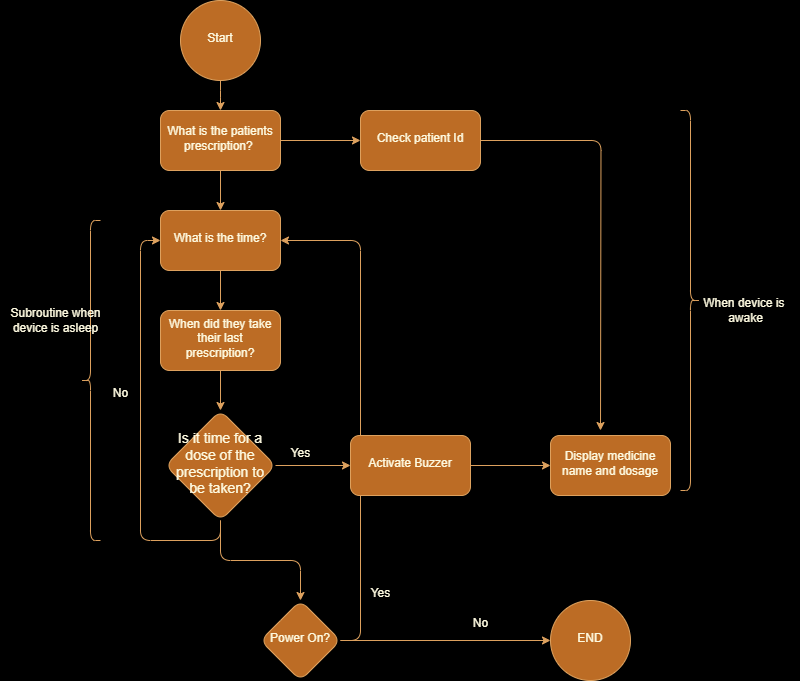

The diagram above was exported from draw.io. Its source (the exported page's mxGraphModel, read from the mxfile embedded in the PNG):
<mxGraphModel dx="1050" dy="569" grid="1" gridSize="10" guides="1" tooltips="1" connect="1" arrows="1" fold="1" page="1" pageScale="1" pageWidth="1169" pageHeight="827" background="#000000" math="0" shadow="0">
  <root>
    <mxCell id="WIyWlLk6GJQsqaUBKTNV-0" />
    <mxCell id="WIyWlLk6GJQsqaUBKTNV-1" parent="WIyWlLk6GJQsqaUBKTNV-0" />
    <mxCell id="XV28hpr08oN_Xg-pemj8-20" value="" style="edgeStyle=orthogonalEdgeStyle;rounded=1;orthogonalLoop=1;jettySize=auto;html=1;labelBackgroundColor=none;strokeColor=#DDA15E;fontColor=default;" edge="1" parent="WIyWlLk6GJQsqaUBKTNV-1" source="XV28hpr08oN_Xg-pemj8-13" target="XV28hpr08oN_Xg-pemj8-19">
      <mxGeometry relative="1" as="geometry" />
    </mxCell>
    <mxCell id="XV28hpr08oN_Xg-pemj8-13" value="Start" style="ellipse;whiteSpace=wrap;html=1;shadow=0;strokeWidth=1;spacing=6;spacingTop=-4;labelBackgroundColor=none;fillColor=#BC6C25;strokeColor=#DDA15E;fontColor=#FEFAE0;rounded=1;" vertex="1" parent="WIyWlLk6GJQsqaUBKTNV-1">
      <mxGeometry x="180" y="20" width="80" height="80" as="geometry" />
    </mxCell>
    <mxCell id="XV28hpr08oN_Xg-pemj8-22" value="" style="edgeStyle=orthogonalEdgeStyle;rounded=1;orthogonalLoop=1;jettySize=auto;html=1;labelBackgroundColor=none;strokeColor=#DDA15E;fontColor=default;" edge="1" parent="WIyWlLk6GJQsqaUBKTNV-1" source="XV28hpr08oN_Xg-pemj8-19" target="XV28hpr08oN_Xg-pemj8-21">
      <mxGeometry relative="1" as="geometry" />
    </mxCell>
    <mxCell id="XV28hpr08oN_Xg-pemj8-26" value="" style="edgeStyle=orthogonalEdgeStyle;rounded=1;orthogonalLoop=1;jettySize=auto;html=1;labelBackgroundColor=none;strokeColor=#DDA15E;fontColor=default;" edge="1" parent="WIyWlLk6GJQsqaUBKTNV-1" source="XV28hpr08oN_Xg-pemj8-19" target="XV28hpr08oN_Xg-pemj8-25">
      <mxGeometry relative="1" as="geometry" />
    </mxCell>
    <mxCell id="XV28hpr08oN_Xg-pemj8-19" value="What is the patients prescription?&amp;nbsp;" style="whiteSpace=wrap;html=1;shadow=0;strokeWidth=1;spacing=6;spacingTop=-4;labelBackgroundColor=none;fillColor=#BC6C25;strokeColor=#DDA15E;fontColor=#FEFAE0;rounded=1;" vertex="1" parent="WIyWlLk6GJQsqaUBKTNV-1">
      <mxGeometry x="160" y="130" width="120" height="60" as="geometry" />
    </mxCell>
    <mxCell id="XV28hpr08oN_Xg-pemj8-24" value="" style="edgeStyle=orthogonalEdgeStyle;rounded=1;orthogonalLoop=1;jettySize=auto;html=1;labelBackgroundColor=none;strokeColor=#DDA15E;fontColor=default;" edge="1" parent="WIyWlLk6GJQsqaUBKTNV-1" source="XV28hpr08oN_Xg-pemj8-21" target="XV28hpr08oN_Xg-pemj8-23">
      <mxGeometry relative="1" as="geometry" />
    </mxCell>
    <mxCell id="XV28hpr08oN_Xg-pemj8-21" value="What is the time?" style="whiteSpace=wrap;html=1;shadow=0;strokeWidth=1;spacing=6;spacingTop=-4;labelBackgroundColor=none;fillColor=#BC6C25;strokeColor=#DDA15E;fontColor=#FEFAE0;rounded=1;" vertex="1" parent="WIyWlLk6GJQsqaUBKTNV-1">
      <mxGeometry x="160" y="230" width="120" height="60" as="geometry" />
    </mxCell>
    <mxCell id="XV28hpr08oN_Xg-pemj8-32" value="" style="edgeStyle=orthogonalEdgeStyle;rounded=1;orthogonalLoop=1;jettySize=auto;html=1;labelBackgroundColor=none;strokeColor=#DDA15E;fontColor=default;" edge="1" parent="WIyWlLk6GJQsqaUBKTNV-1" source="XV28hpr08oN_Xg-pemj8-23" target="XV28hpr08oN_Xg-pemj8-31">
      <mxGeometry relative="1" as="geometry" />
    </mxCell>
    <mxCell id="XV28hpr08oN_Xg-pemj8-23" value="When did they take their last prescription?" style="whiteSpace=wrap;html=1;shadow=0;strokeWidth=1;spacing=6;spacingTop=-4;labelBackgroundColor=none;fillColor=#BC6C25;strokeColor=#DDA15E;fontColor=#FEFAE0;rounded=1;" vertex="1" parent="WIyWlLk6GJQsqaUBKTNV-1">
      <mxGeometry x="160" y="330" width="120" height="60" as="geometry" />
    </mxCell>
    <mxCell id="XV28hpr08oN_Xg-pemj8-39" style="edgeStyle=orthogonalEdgeStyle;rounded=1;orthogonalLoop=1;jettySize=auto;html=1;exitX=1;exitY=0.5;exitDx=0;exitDy=0;labelBackgroundColor=none;strokeColor=#DDA15E;fontColor=default;" edge="1" parent="WIyWlLk6GJQsqaUBKTNV-1" source="XV28hpr08oN_Xg-pemj8-25">
      <mxGeometry relative="1" as="geometry">
        <mxPoint x="600" y="450" as="targetPoint" />
      </mxGeometry>
    </mxCell>
    <mxCell id="XV28hpr08oN_Xg-pemj8-25" value="Check patient Id" style="whiteSpace=wrap;html=1;shadow=0;strokeWidth=1;spacing=6;spacingTop=-4;labelBackgroundColor=none;fillColor=#BC6C25;strokeColor=#DDA15E;fontColor=#FEFAE0;rounded=1;" vertex="1" parent="WIyWlLk6GJQsqaUBKTNV-1">
      <mxGeometry x="360" y="130" width="120" height="60" as="geometry" />
    </mxCell>
    <mxCell id="XV28hpr08oN_Xg-pemj8-27" value="" style="shape=curlyBracket;whiteSpace=wrap;html=1;rounded=1;flipH=1;labelPosition=right;verticalLabelPosition=middle;align=left;verticalAlign=middle;labelBackgroundColor=none;fillColor=#BC6C25;strokeColor=#DDA15E;fontColor=#FEFAE0;" vertex="1" parent="WIyWlLk6GJQsqaUBKTNV-1">
      <mxGeometry x="680" y="130" width="20" height="380" as="geometry" />
    </mxCell>
    <mxCell id="XV28hpr08oN_Xg-pemj8-28" value="When device is&amp;nbsp;&lt;br&gt;awake" style="text;html=1;align=center;verticalAlign=middle;resizable=0;points=[];autosize=1;strokeColor=none;fillColor=none;labelBackgroundColor=none;fontColor=#FEFAE0;rounded=1;" vertex="1" parent="WIyWlLk6GJQsqaUBKTNV-1">
      <mxGeometry x="690" y="310" width="110" height="40" as="geometry" />
    </mxCell>
    <mxCell id="XV28hpr08oN_Xg-pemj8-34" value="" style="edgeStyle=orthogonalEdgeStyle;rounded=1;orthogonalLoop=1;jettySize=auto;html=1;labelBackgroundColor=none;strokeColor=#DDA15E;fontColor=default;" edge="1" parent="WIyWlLk6GJQsqaUBKTNV-1" source="XV28hpr08oN_Xg-pemj8-31" target="XV28hpr08oN_Xg-pemj8-33">
      <mxGeometry relative="1" as="geometry" />
    </mxCell>
    <mxCell id="XV28hpr08oN_Xg-pemj8-40" style="edgeStyle=orthogonalEdgeStyle;rounded=1;orthogonalLoop=1;jettySize=auto;html=1;exitX=0.5;exitY=1;exitDx=0;exitDy=0;entryX=0;entryY=0.5;entryDx=0;entryDy=0;labelBackgroundColor=none;strokeColor=#DDA15E;fontColor=default;" edge="1" parent="WIyWlLk6GJQsqaUBKTNV-1" source="XV28hpr08oN_Xg-pemj8-31" target="XV28hpr08oN_Xg-pemj8-21">
      <mxGeometry relative="1" as="geometry" />
    </mxCell>
    <mxCell id="XV28hpr08oN_Xg-pemj8-47" value="" style="edgeStyle=orthogonalEdgeStyle;rounded=1;orthogonalLoop=1;jettySize=auto;html=1;labelBackgroundColor=none;strokeColor=#DDA15E;fontColor=default;" edge="1" parent="WIyWlLk6GJQsqaUBKTNV-1" source="XV28hpr08oN_Xg-pemj8-31" target="XV28hpr08oN_Xg-pemj8-46">
      <mxGeometry relative="1" as="geometry" />
    </mxCell>
    <mxCell id="XV28hpr08oN_Xg-pemj8-31" value="&lt;font style=&quot;font-size: 14px;&quot;&gt;Is it time for a dose of the prescription to be taken?&lt;/font&gt;" style="rhombus;whiteSpace=wrap;html=1;shadow=0;strokeWidth=1;spacing=6;spacingTop=-4;labelBackgroundColor=none;fillColor=#BC6C25;strokeColor=#DDA15E;fontColor=#FEFAE0;rounded=1;" vertex="1" parent="WIyWlLk6GJQsqaUBKTNV-1">
      <mxGeometry x="165" y="430" width="110" height="110" as="geometry" />
    </mxCell>
    <mxCell id="XV28hpr08oN_Xg-pemj8-37" value="" style="edgeStyle=orthogonalEdgeStyle;rounded=1;orthogonalLoop=1;jettySize=auto;html=1;labelBackgroundColor=none;strokeColor=#DDA15E;fontColor=default;" edge="1" parent="WIyWlLk6GJQsqaUBKTNV-1" source="XV28hpr08oN_Xg-pemj8-33" target="XV28hpr08oN_Xg-pemj8-36">
      <mxGeometry relative="1" as="geometry" />
    </mxCell>
    <mxCell id="XV28hpr08oN_Xg-pemj8-35" value="Yes" style="text;html=1;align=center;verticalAlign=middle;resizable=0;points=[];autosize=1;strokeColor=none;fillColor=none;labelBackgroundColor=none;fontColor=#FEFAE0;rounded=1;" vertex="1" parent="WIyWlLk6GJQsqaUBKTNV-1">
      <mxGeometry x="280" y="458" width="40" height="30" as="geometry" />
    </mxCell>
    <mxCell id="XV28hpr08oN_Xg-pemj8-36" value="Display medicine name and dosage" style="whiteSpace=wrap;html=1;shadow=0;strokeWidth=1;spacing=6;spacingTop=-4;labelBackgroundColor=none;fillColor=#BC6C25;strokeColor=#DDA15E;fontColor=#FEFAE0;rounded=1;" vertex="1" parent="WIyWlLk6GJQsqaUBKTNV-1">
      <mxGeometry x="550" y="455" width="120" height="60" as="geometry" />
    </mxCell>
    <mxCell id="XV28hpr08oN_Xg-pemj8-41" value="No" style="text;html=1;align=center;verticalAlign=middle;resizable=0;points=[];autosize=1;strokeColor=none;fillColor=none;labelBackgroundColor=none;fontColor=#FEFAE0;rounded=1;" vertex="1" parent="WIyWlLk6GJQsqaUBKTNV-1">
      <mxGeometry x="100" y="398" width="40" height="30" as="geometry" />
    </mxCell>
    <mxCell id="XV28hpr08oN_Xg-pemj8-42" value="" style="shape=curlyBracket;whiteSpace=wrap;html=1;rounded=1;labelPosition=left;verticalLabelPosition=middle;align=right;verticalAlign=middle;labelBackgroundColor=none;fillColor=#BC6C25;strokeColor=#DDA15E;fontColor=#FEFAE0;" vertex="1" parent="WIyWlLk6GJQsqaUBKTNV-1">
      <mxGeometry x="80" y="240" width="20" height="320" as="geometry" />
    </mxCell>
    <mxCell id="XV28hpr08oN_Xg-pemj8-43" value="Subroutine when &lt;br&gt;device is asleep" style="text;html=1;align=center;verticalAlign=middle;resizable=0;points=[];autosize=1;strokeColor=none;fillColor=none;labelBackgroundColor=none;fontColor=#FEFAE0;rounded=1;" vertex="1" parent="WIyWlLk6GJQsqaUBKTNV-1">
      <mxGeometry y="320" width="110" height="40" as="geometry" />
    </mxCell>
    <mxCell id="XV28hpr08oN_Xg-pemj8-50" style="edgeStyle=orthogonalEdgeStyle;rounded=1;orthogonalLoop=1;jettySize=auto;html=1;exitX=1;exitY=0.5;exitDx=0;exitDy=0;entryX=1;entryY=0.5;entryDx=0;entryDy=0;labelBackgroundColor=none;strokeColor=#DDA15E;fontColor=default;" edge="1" parent="WIyWlLk6GJQsqaUBKTNV-1" source="XV28hpr08oN_Xg-pemj8-46" target="XV28hpr08oN_Xg-pemj8-21">
      <mxGeometry relative="1" as="geometry" />
    </mxCell>
    <mxCell id="XV28hpr08oN_Xg-pemj8-53" value="" style="edgeStyle=orthogonalEdgeStyle;rounded=1;orthogonalLoop=1;jettySize=auto;html=1;labelBackgroundColor=none;strokeColor=#DDA15E;fontColor=default;" edge="1" parent="WIyWlLk6GJQsqaUBKTNV-1" source="XV28hpr08oN_Xg-pemj8-46" target="XV28hpr08oN_Xg-pemj8-52">
      <mxGeometry relative="1" as="geometry" />
    </mxCell>
    <mxCell id="XV28hpr08oN_Xg-pemj8-46" value="Power On?" style="rhombus;whiteSpace=wrap;html=1;shadow=0;strokeWidth=1;spacing=6;spacingTop=-4;labelBackgroundColor=none;fillColor=#BC6C25;strokeColor=#DDA15E;fontColor=#FEFAE0;rounded=1;" vertex="1" parent="WIyWlLk6GJQsqaUBKTNV-1">
      <mxGeometry x="260" y="620" width="80" height="80" as="geometry" />
    </mxCell>
    <mxCell id="XV28hpr08oN_Xg-pemj8-33" value="Activate Buzzer" style="whiteSpace=wrap;html=1;shadow=0;strokeWidth=1;spacing=6;spacingTop=-4;labelBackgroundColor=none;fillColor=#BC6C25;strokeColor=#DDA15E;fontColor=#FEFAE0;rounded=1;" vertex="1" parent="WIyWlLk6GJQsqaUBKTNV-1">
      <mxGeometry x="350" y="455" width="120" height="60" as="geometry" />
    </mxCell>
    <mxCell id="XV28hpr08oN_Xg-pemj8-51" value="Yes" style="text;html=1;align=center;verticalAlign=middle;resizable=0;points=[];autosize=1;strokeColor=none;fillColor=none;labelBackgroundColor=none;fontColor=#FEFAE0;rounded=1;" vertex="1" parent="WIyWlLk6GJQsqaUBKTNV-1">
      <mxGeometry x="360" y="598" width="40" height="30" as="geometry" />
    </mxCell>
    <mxCell id="XV28hpr08oN_Xg-pemj8-52" value="END" style="ellipse;whiteSpace=wrap;html=1;shadow=0;strokeWidth=1;spacing=6;spacingTop=-4;labelBackgroundColor=none;fillColor=#BC6C25;strokeColor=#DDA15E;fontColor=#FEFAE0;rounded=1;" vertex="1" parent="WIyWlLk6GJQsqaUBKTNV-1">
      <mxGeometry x="550" y="620" width="80" height="80" as="geometry" />
    </mxCell>
    <mxCell id="XV28hpr08oN_Xg-pemj8-54" value="No" style="text;html=1;align=center;verticalAlign=middle;resizable=0;points=[];autosize=1;strokeColor=none;fillColor=none;labelBackgroundColor=none;fontColor=#FEFAE0;rounded=1;" vertex="1" parent="WIyWlLk6GJQsqaUBKTNV-1">
      <mxGeometry x="460" y="628" width="40" height="30" as="geometry" />
    </mxCell>
  </root>
</mxGraphModel>